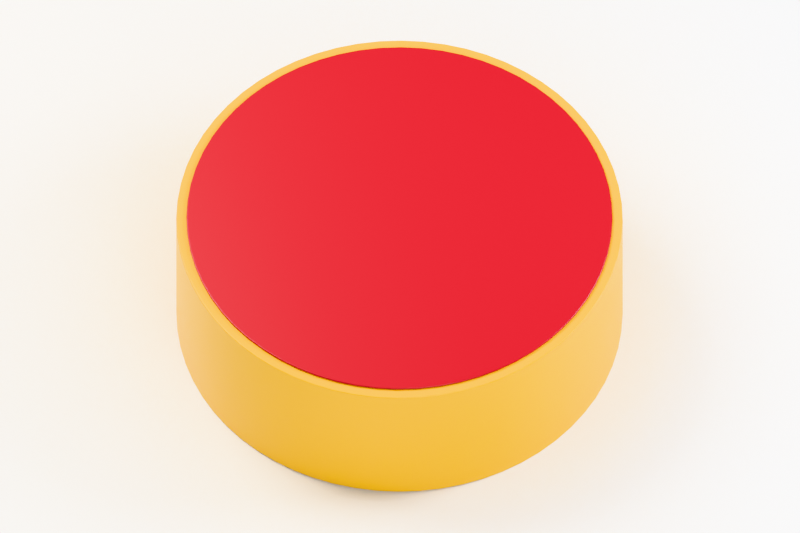 # Source: working.blend  (saved by Blender 5.2.45; exported with 4.5.12 LTS)
import bpy
from mathutils import Matrix  # noqa: F401  (used for matrix-valued properties, if any)

bpy.ops.wm.read_factory_settings(use_empty=True)
scene = bpy.context.scene
scene.name = 'Scene'

# ---- materials (node trees are filled in below, after node groups)
mat_yellow = bpy.data.materials.new('yellow')
mat_yellow.use_backface_culling = True
mat_yellow.diffuse_color = (0.949, 0.5216, 0.003922, 1.0)
mat_red_vinyl = bpy.data.materials.new('red vinyl')
mat_red_vinyl.use_backface_culling = True
mat_red_vinyl.diffuse_color = (0.4275, 0.01176, 0.01961, 1.0)
mat_warm_grey_paper = bpy.data.materials.new('Warm grey paper')
mat_warm_grey_paper.diffuse_color = (0.57, 0.56, 0.53, 1.0)

# ---- material node trees
mat_yellow.use_nodes = True; mat_yellow.node_tree.nodes.clear()
_N = mat_yellow.node_tree.nodes; _L = mat_yellow.node_tree.links
n0 = _N.new('ShaderNodeBsdfPrincipled'); n0.name = 'Principled BSDF'; n0.location = (10, 300)
n0.inputs[0].default_value = (0.949, 0.5216, 0.003922, 1.0)
n0.inputs[2].default_value = 0.33
n0.inputs[10].default_value = 0.005
n1 = _N.new('ShaderNodeOutputMaterial'); n1.name = 'Material Output'; n1.location = (300, 300)
_L.new(n0.outputs[0], n1.inputs[0])
n1.is_active_output = True
mat_red_vinyl.use_nodes = True; mat_red_vinyl.node_tree.nodes.clear()
_N = mat_red_vinyl.node_tree.nodes; _L = mat_red_vinyl.node_tree.links
n0 = _N.new('ShaderNodeBsdfPrincipled'); n0.name = 'Principled BSDF'; n0.location = (10, 300)
n0.inputs[0].default_value = (0.4275, 0.01176, 0.01961, 1.0)
n0.inputs[2].default_value = 0.34
n0.inputs[10].default_value = 0.005
n1 = _N.new('ShaderNodeOutputMaterial'); n1.name = 'Material Output'; n1.location = (300, 300)
_L.new(n0.outputs[0], n1.inputs[0])
n1.is_active_output = True
mat_warm_grey_paper.use_nodes = True; mat_warm_grey_paper.node_tree.nodes.clear()
_N = mat_warm_grey_paper.node_tree.nodes; _L = mat_warm_grey_paper.node_tree.links
n0 = _N.new('ShaderNodeBsdfPrincipled'); n0.name = 'Principled BSDF'; n0.location = (-200, 100)
n0.inputs[10].default_value = 0.005
n1 = _N.new('ShaderNodeOutputMaterial'); n1.name = 'Material Output'; n1.location = (200, 100)
_L.new(n0.outputs[0], n1.inputs[0])
n1.is_active_output = True

# ---- world
world_soft_studio_ambient = bpy.data.worlds.new('Soft studio ambient'); scene.world = world_soft_studio_ambient
world_soft_studio_ambient.use_nodes = True; world_soft_studio_ambient.node_tree.nodes.clear()
_N = world_soft_studio_ambient.node_tree.nodes; _L = world_soft_studio_ambient.node_tree.links
n0 = _N.new('ShaderNodeBackground'); n0.name = 'Background'; n0.location = (-200, 100)
n0.inputs[0].default_value = (0.79, 0.85, 0.94, 1.0)
n0.inputs[1].default_value = 0.32
n1 = _N.new('ShaderNodeOutputWorld'); n1.name = 'World Output'; n1.location = (200, 100)
_L.new(n0.outputs[0], n1.inputs[0])
n1.is_active_output = True

# ---- cameras
cam_camera = bpy.data.cameras.new('Camera')
cam_camera.type = 'ORTHO'
cam_camera.clip_start = 0.001
cam_camera.ortho_scale = 0.1201

# ---- lights
light_area = bpy.data.lights.new('Area', 'AREA')
light_area.color = (1.0, 0.96, 0.9)
light_area.energy = 1.8
light_area.shape = 'DISK'
light_area.size = 0.15
light_area.size_y = 1.0
light_area_001 = bpy.data.lights.new('Area.001', 'AREA')
light_area_001.color = (0.91, 0.94, 1.0)
light_area_001.energy = 1.0
light_area_001.shape = 'DISK'
light_area_001.size = 0.1
light_area_001.size_y = 1.0
light_area_002 = bpy.data.lights.new('Area.002', 'AREA')
light_area_002.energy = 0.5
light_area_002.shape = 'DISK'
light_area_002.size = 0.12
light_area_002.size_y = 1.0

# ---- meshes
me_body = bpy.data.meshes.new('Body')
me_body.from_pydata([(-0.0259, -0.02125, 0.0), (-0.02785, -0.01861, 0.0), (-0.02125, -0.0259, 0.0), (-0.01861, -0.02785, 0.0), (-0.02369, -0.02369, 0.0), (-0.02954, -0.01579, 0.0), (-0.03095, -0.01282, 0.0), (-0.03206, -0.009725, 0.0), (-0.03286, -0.006536, 0.0), (-0.03334, -0.003284, 0.0), (-0.01579, -0.02954, 0.0), (-0.01282, -0.03095, 0.0), (-0.009725, -0.03206, 0.0), (-0.006536, -0.03286, 0.0), (-0.003284, -0.03334, 0.0), (-0.0259, -0.02125, 0.0236), (-0.02785, -0.01861, 0.0236), (-0.02125, -0.0259, 0.0236), (-0.01861, -0.02785, 0.0236), (-0.02369, -0.02369, 0.0236), (-0.02954, -0.01579, 0.0236), (-0.03095, -0.01282, 0.0236), (-0.03206, -0.009725, 0.0236), (-0.03286, -0.006536, 0.0236), (-0.03334, -0.003284, 0.0236), (-0.01579, -0.02954, 0.0236), (-0.01282, -0.03095, 0.0236), (-0.009725, -0.03206, 0.0236), (-0.006536, -0.03286, 0.0236), (-0.003284, -0.03334, 0.0236), (-0.0335, 0.0, 0.0), (-0.03334, 0.003284, 0.0), (-0.03286, 0.006536, 0.0), (-0.03206, 0.009725, 0.0), (-0.03095, 0.01282, 0.0), (-0.02954, 0.01579, 0.0), (-0.02785, 0.01861, 0.0), (-0.0259, 0.02125, 0.0), (-0.02369, 0.02369, 0.0), (-0.02125, 0.0259, 0.0), (-0.01861, 0.02785, 0.0), (-0.01579, 0.02954, 0.0), (-0.01282, 0.03095, 0.0), (-0.009725, 0.03206, 0.0), (-0.006536, 0.03286, 0.0), (-0.003284, 0.03334, 0.0), (-0.0335, 0.0, 0.0236), (-0.03334, 0.003284, 0.0236), (-0.03286, 0.006536, 0.0236), (-0.03206, 0.009725, 0.0236), (-0.03095, 0.01282, 0.0236), (-0.02954, 0.01579, 0.0236), (-0.02785, 0.01861, 0.0236), (-0.0259, 0.02125, 0.0236), (-0.02369, 0.02369, 0.0236), (-0.02125, 0.0259, 0.0236), (-0.01861, 0.02785, 0.0236), (-0.01579, 0.02954, 0.0236), (-0.01282, 0.03095, 0.0236), (-0.009725, 0.03206, 0.0236), (-0.006536, 0.03286, 0.0236), (-0.003284, 0.03334, 0.0236), (0.0, -0.0335, 0.0), (0.003284, -0.03334, 0.0), (0.006536, -0.03286, 0.0), (0.009725, -0.03206, 0.0), (0.01282, -0.03095, 0.0), (0.01579, -0.02954, 0.0), (0.01861, -0.02785, 0.0), (0.02125, -0.0259, 0.0), (0.02369, -0.02369, 0.0), (0.0259, -0.02125, 0.0), (0.02785, -0.01861, 0.0), (0.02954, -0.01579, 0.0), (0.03095, -0.01282, 0.0), (0.03206, -0.009725, 0.0), (0.03286, -0.006536, 0.0), (0.03334, -0.003284, 0.0), (0.0, -0.0335, 0.0236), (0.003284, -0.03334, 0.0236), (0.006536, -0.03286, 0.0236), (0.009725, -0.03206, 0.0236), (0.01282, -0.03095, 0.0236), (0.01579, -0.02954, 0.0236), (0.01861, -0.02785, 0.0236), (0.02125, -0.0259, 0.0236), (0.02369, -0.02369, 0.0236), (0.0259, -0.02125, 0.0236), (0.02785, -0.01861, 0.0236), (0.02954, -0.01579, 0.0236), (0.03095, -0.01282, 0.0236), (0.03206, -0.009725, 0.0236), (0.03286, -0.006536, 0.0236), (0.03334, -0.003284, 0.0236), (0.0, 0.0335, 0.0), (0.003284, 0.03334, 0.0), (0.006536, 0.03286, 0.0), (0.009725, 0.03206, 0.0), (0.01282, 0.03095, 0.0), (0.01579, 0.02954, 0.0), (0.0335, 0.0, 0.0), (0.03334, 0.003284, 0.0), (0.03286, 0.006536, 0.0), (0.03206, 0.009725, 0.0), (0.03095, 0.01282, 0.0), (0.02954, 0.01579, 0.0), (0.02369, 0.02369, 0.0), (0.01861, 0.02785, 0.0), (0.02125, 0.0259, 0.0), (0.02785, 0.01861, 0.0), (0.0259, 0.02125, 0.0), (0.0, 0.0335, 0.0236), (0.003284, 0.03334, 0.0236), (0.006536, 0.03286, 0.0236), (0.009725, 0.03206, 0.0236), (0.01282, 0.03095, 0.0236), (0.01579, 0.02954, 0.0236), (0.0335, 0.0, 0.0236), (0.03334, 0.003284, 0.0236), (0.03286, 0.006536, 0.0236), (0.03206, 0.009725, 0.0236), (0.03095, 0.01282, 0.0236), (0.02954, 0.01579, 0.0236), (0.02369, 0.02369, 0.0236), (0.01861, 0.02785, 0.0236), (0.02125, 0.0259, 0.0236), (0.02785, 0.01861, 0.0236), (0.0259, 0.02125, 0.0236)], [], [(15, 0, 4), (16, 1, 0), (17, 2, 3), (18, 3, 10), (19, 4, 2), (35, 5, 6), (33, 7, 8), (32, 8, 9), (34, 6, 7), (36, 1, 5), (37, 0, 1), (40, 3, 2), (38, 4, 0), (39, 2, 4), (21, 6, 5), (22, 7, 6), (20, 5, 1), (23, 8, 7), (24, 9, 8), (46, 30, 9), (25, 10, 11), (26, 11, 12), (27, 12, 13), (28, 13, 14), (29, 14, 62), (41, 10, 3), (42, 11, 10), (43, 12, 11), (44, 13, 12), (45, 14, 13), (94, 62, 14), (16, 20, 1), (15, 16, 0), (17, 19, 2), (18, 17, 3), (19, 15, 4), (20, 21, 5), (22, 23, 7), (21, 22, 6), (23, 24, 8), (24, 46, 9), (51, 21, 20), (49, 23, 22), (48, 24, 23), (50, 22, 21), (52, 20, 16), (53, 16, 15), (56, 17, 18), (54, 15, 19), (55, 19, 17), (26, 25, 11), (25, 18, 10), (27, 26, 12), (28, 27, 13), (29, 28, 14), (78, 29, 62), (57, 18, 25), (58, 25, 26), (59, 26, 27), (60, 27, 28), (61, 28, 29), (111, 29, 78), (31, 9, 30), (32, 9, 31), (33, 8, 32), (34, 7, 33), (35, 6, 34), (36, 5, 35), (37, 1, 36), (38, 0, 37), (39, 4, 38), (40, 2, 39), (41, 3, 40), (47, 31, 30), (48, 32, 31), (49, 33, 32), (50, 34, 33), (51, 35, 34), (52, 36, 35), (53, 37, 36), (54, 38, 37), (55, 39, 38), (56, 40, 39), (42, 10, 41), (43, 11, 42), (44, 12, 43), (45, 13, 44), (94, 14, 45), (57, 41, 40), (58, 42, 41), (59, 43, 42), (60, 44, 43), (61, 45, 44), (111, 94, 45), (46, 47, 30), (47, 48, 31), (48, 49, 32), (49, 50, 33), (50, 51, 34), (51, 52, 35), (47, 46, 24), (48, 47, 24), (49, 48, 23), (50, 49, 22), (51, 50, 21), (52, 51, 20), (53, 52, 16), (54, 53, 15), (55, 54, 19), (56, 55, 17), (57, 56, 18), (52, 53, 36), (53, 54, 37), (54, 55, 38), (55, 56, 39), (56, 57, 40), (58, 57, 25), (59, 58, 26), (60, 59, 27), (61, 60, 28), (111, 61, 29), (57, 58, 41), (58, 59, 42), (59, 60, 43), (60, 61, 44), (61, 111, 45), (78, 62, 63), (79, 63, 64), (80, 64, 65), (81, 65, 66), (82, 66, 67), (83, 67, 68), (95, 63, 62), (96, 64, 63), (97, 65, 64), (98, 66, 65), (99, 67, 66), (84, 68, 69), (85, 69, 70), (86, 70, 71), (87, 71, 72), (88, 72, 73), (107, 68, 67), (108, 69, 68), (106, 70, 69), (110, 71, 70), (109, 72, 71), (105, 73, 72), (104, 74, 73), (103, 75, 74), (102, 76, 75), (101, 77, 76), (89, 73, 74), (90, 74, 75), (91, 75, 76), (92, 76, 77), (93, 77, 100), (79, 78, 63), (80, 79, 64), (81, 80, 65), (82, 81, 66), (83, 82, 67), (112, 78, 79), (113, 79, 80), (114, 80, 81), (115, 81, 82), (116, 82, 83), (84, 83, 68), (85, 84, 69), (86, 85, 70), (87, 86, 71), (88, 87, 72), (89, 88, 73), (90, 89, 74), (91, 90, 75), (92, 91, 76), (93, 92, 77), (117, 93, 100), (124, 83, 84), (125, 84, 85), (123, 85, 86), (127, 86, 87), (126, 87, 88), (122, 88, 89), (121, 89, 90), (120, 90, 91), (119, 91, 92), (118, 92, 93), (95, 62, 94), (96, 63, 95), (97, 64, 96), (98, 65, 97), (99, 66, 98), (107, 67, 99), (112, 95, 94), (113, 96, 95), (114, 97, 96), (115, 98, 97), (116, 99, 98), (106, 69, 108), (110, 70, 106), (108, 68, 107), (109, 71, 110), (105, 72, 109), (103, 74, 104), (100, 77, 101), (101, 76, 102), (102, 75, 103), (104, 73, 105), (117, 100, 101), (118, 101, 102), (119, 102, 103), (122, 105, 109), (120, 103, 104), (121, 104, 105), (123, 106, 108), (124, 107, 99), (125, 108, 107), (126, 109, 110), (127, 110, 106), (112, 111, 78), (113, 112, 79), (114, 113, 80), (115, 114, 81), (116, 115, 82), (124, 116, 83), (111, 112, 94), (112, 113, 95), (113, 114, 96), (114, 115, 97), (116, 124, 99), (115, 116, 98), (118, 117, 101), (119, 118, 102), (121, 120, 104), (120, 119, 103), (122, 121, 105), (123, 125, 85), (127, 123, 86), (125, 124, 84), (126, 127, 87), (122, 126, 88), (120, 121, 90), (117, 118, 93), (118, 119, 92), (119, 120, 91), (121, 122, 89), (123, 127, 106), (124, 125, 107), (125, 123, 108), (127, 126, 110), (126, 122, 109)])
me_body.materials.append(mat_yellow)
me_body.update()
me_red_face = bpy.data.meshes.new('Red face')
me_red_face.from_pydata([(-0.02474, -0.0203, 0.0236), (-0.02661, -0.01778, 0.0236), (-0.0203, -0.02474, 0.0236), (-0.01778, -0.02661, 0.0236), (-0.02263, -0.02263, 0.0236), (-0.02822, -0.01508, 0.0236), (-0.02956, -0.01225, 0.0236), (-0.03062, -0.009289, 0.0236), (-0.03139, -0.006243, 0.0236), (-0.03185, -0.003137, 0.0236), (-0.01508, -0.02822, 0.0236), (-0.01225, -0.02956, 0.0236), (-0.009289, -0.03062, 0.0236), (-0.006243, -0.03139, 0.0236), (-0.003137, -0.03185, 0.0236), (-0.02474, -0.0203, 0.024), (-0.02661, -0.01778, 0.024), (-0.0203, -0.02474, 0.024), (-0.01778, -0.02661, 0.024), (-0.02263, -0.02263, 0.024), (-0.02822, -0.01508, 0.024), (-0.02956, -0.01225, 0.024), (-0.03062, -0.009289, 0.024), (-0.03139, -0.006243, 0.024), (-0.03185, -0.003137, 0.024), (-0.01508, -0.02822, 0.024), (-0.01225, -0.02956, 0.024), (-0.009289, -0.03062, 0.024), (-0.006243, -0.03139, 0.024), (-0.003137, -0.03185, 0.024), (-0.032, 0.0, 0.0236), (-0.03185, 0.003137, 0.0236), (-0.03139, 0.006243, 0.0236), (-0.03062, 0.009289, 0.0236), (-0.02956, 0.01225, 0.0236), (-0.02822, 0.01508, 0.0236), (-0.02661, 0.01778, 0.0236), (-0.02474, 0.0203, 0.0236), (-0.02263, 0.02263, 0.0236), (-0.0203, 0.02474, 0.0236), (-0.01778, 0.02661, 0.0236), (-0.01508, 0.02822, 0.0236), (-0.01225, 0.02956, 0.0236), (-0.009289, 0.03062, 0.0236), (-0.006243, 0.03139, 0.0236), (-0.003137, 0.03185, 0.0236), (-0.032, 0.0, 0.024), (-0.03185, 0.003137, 0.024), (-0.03139, 0.006243, 0.024), (-0.03062, 0.009289, 0.024), (-0.02956, 0.01225, 0.024), (-0.02822, 0.01508, 0.024), (-0.02661, 0.01778, 0.024), (-0.02474, 0.0203, 0.024), (-0.02263, 0.02263, 0.024), (-0.0203, 0.02474, 0.024), (-0.01778, 0.02661, 0.024), (-0.01508, 0.02822, 0.024), (-0.01225, 0.02956, 0.024), (-0.009289, 0.03062, 0.024), (-0.006243, 0.03139, 0.024), (-0.003137, 0.03185, 0.024), (0.0, -0.032, 0.0236), (0.003137, -0.03185, 0.0236), (0.006243, -0.03139, 0.0236), (0.009289, -0.03062, 0.0236), (0.01225, -0.02956, 0.0236), (0.01508, -0.02822, 0.0236), (0.01778, -0.02661, 0.0236), (0.0203, -0.02474, 0.0236), (0.02263, -0.02263, 0.0236), (0.02474, -0.0203, 0.0236), (0.02661, -0.01778, 0.0236), (0.02822, -0.01508, 0.0236), (0.02956, -0.01225, 0.0236), (0.03062, -0.009289, 0.0236), (0.03139, -0.006243, 0.0236), (0.03185, -0.003137, 0.0236), (0.0, -0.032, 0.024), (0.003137, -0.03185, 0.024), (0.006243, -0.03139, 0.024), (0.009289, -0.03062, 0.024), (0.01225, -0.02956, 0.024), (0.01508, -0.02822, 0.024), (0.01778, -0.02661, 0.024), (0.0203, -0.02474, 0.024), (0.02263, -0.02263, 0.024), (0.02474, -0.0203, 0.024), (0.02661, -0.01778, 0.024), (0.02822, -0.01508, 0.024), (0.02956, -0.01225, 0.024), (0.03062, -0.009289, 0.024), (0.03139, -0.006243, 0.024), (0.03185, -0.003137, 0.024), (0.0, 0.032, 0.0236), (0.003137, 0.03185, 0.0236), (0.006243, 0.03139, 0.0236), (0.009289, 0.03062, 0.0236), (0.01225, 0.02956, 0.0236), (0.01508, 0.02822, 0.0236), (0.032, 0.0, 0.0236), (0.03185, 0.003137, 0.0236), (0.03139, 0.006243, 0.0236), (0.03062, 0.009289, 0.0236), (0.02956, 0.01225, 0.0236), (0.02822, 0.01508, 0.0236), (0.02263, 0.02263, 0.0236), (0.01778, 0.02661, 0.0236), (0.0203, 0.02474, 0.0236), (0.02661, 0.01778, 0.0236), (0.02474, 0.0203, 0.0236), (0.0, 0.032, 0.024), (0.003137, 0.03185, 0.024), (0.006243, 0.03139, 0.024), (0.009289, 0.03062, 0.024), (0.01225, 0.02956, 0.024), (0.01508, 0.02822, 0.024), (0.032, 0.0, 0.024), (0.03185, 0.003137, 0.024), (0.03139, 0.006243, 0.024), (0.03062, 0.009289, 0.024), (0.02956, 0.01225, 0.024), (0.02822, 0.01508, 0.024), (0.02263, 0.02263, 0.024), (0.01778, 0.02661, 0.024), (0.0203, 0.02474, 0.024), (0.02661, 0.01778, 0.024), (0.02474, 0.0203, 0.024)], [], [(15, 0, 4), (16, 1, 0), (17, 2, 3), (18, 3, 10), (19, 4, 2), (35, 5, 6), (33, 7, 8), (32, 8, 9), (34, 6, 7), (36, 1, 5), (37, 0, 1), (40, 3, 2), (38, 4, 0), (39, 2, 4), (21, 6, 5), (22, 7, 6), (20, 5, 1), (23, 8, 7), (24, 9, 8), (46, 30, 9), (25, 10, 11), (26, 11, 12), (27, 12, 13), (28, 13, 14), (29, 14, 62), (41, 10, 3), (42, 11, 10), (43, 12, 11), (44, 13, 12), (45, 14, 13), (94, 62, 14), (16, 20, 1), (15, 16, 0), (17, 19, 2), (18, 17, 3), (19, 15, 4), (20, 21, 5), (22, 23, 7), (21, 22, 6), (23, 24, 8), (24, 46, 9), (51, 21, 20), (49, 23, 22), (48, 24, 23), (50, 22, 21), (52, 20, 16), (53, 16, 15), (56, 17, 18), (54, 15, 19), (55, 19, 17), (26, 25, 11), (25, 18, 10), (27, 26, 12), (28, 27, 13), (29, 28, 14), (78, 29, 62), (57, 18, 25), (58, 25, 26), (59, 26, 27), (60, 27, 28), (61, 28, 29), (111, 29, 78), (31, 9, 30), (32, 9, 31), (33, 8, 32), (34, 7, 33), (35, 6, 34), (36, 5, 35), (37, 1, 36), (38, 0, 37), (39, 4, 38), (40, 2, 39), (41, 3, 40), (47, 31, 30), (48, 32, 31), (49, 33, 32), (50, 34, 33), (51, 35, 34), (52, 36, 35), (53, 37, 36), (54, 38, 37), (55, 39, 38), (56, 40, 39), (42, 10, 41), (43, 11, 42), (44, 12, 43), (45, 13, 44), (94, 14, 45), (57, 41, 40), (58, 42, 41), (59, 43, 42), (60, 44, 43), (61, 45, 44), (111, 94, 45), (46, 47, 30), (47, 48, 31), (48, 49, 32), (49, 50, 33), (50, 51, 34), (51, 52, 35), (47, 46, 24), (48, 47, 24), (49, 48, 23), (50, 49, 22), (51, 50, 21), (52, 51, 20), (53, 52, 16), (54, 53, 15), (55, 54, 19), (56, 55, 17), (57, 56, 18), (52, 53, 36), (53, 54, 37), (54, 55, 38), (55, 56, 39), (56, 57, 40), (58, 57, 25), (59, 58, 26), (60, 59, 27), (61, 60, 28), (111, 61, 29), (57, 58, 41), (58, 59, 42), (59, 60, 43), (60, 61, 44), (61, 111, 45), (78, 62, 63), (79, 63, 64), (80, 64, 65), (81, 65, 66), (82, 66, 67), (83, 67, 68), (95, 63, 62), (96, 64, 63), (97, 65, 64), (98, 66, 65), (99, 67, 66), (84, 68, 69), (85, 69, 70), (86, 70, 71), (87, 71, 72), (88, 72, 73), (107, 68, 67), (108, 69, 68), (106, 70, 69), (110, 71, 70), (109, 72, 71), (105, 73, 72), (104, 74, 73), (103, 75, 74), (102, 76, 75), (101, 77, 76), (89, 73, 74), (90, 74, 75), (91, 75, 76), (92, 76, 77), (93, 77, 100), (79, 78, 63), (80, 79, 64), (81, 80, 65), (82, 81, 66), (83, 82, 67), (112, 78, 79), (113, 79, 80), (114, 80, 81), (115, 81, 82), (116, 82, 83), (84, 83, 68), (85, 84, 69), (86, 85, 70), (87, 86, 71), (88, 87, 72), (89, 88, 73), (90, 89, 74), (91, 90, 75), (92, 91, 76), (93, 92, 77), (117, 93, 100), (124, 83, 84), (125, 84, 85), (123, 85, 86), (127, 86, 87), (126, 87, 88), (122, 88, 89), (121, 89, 90), (120, 90, 91), (119, 91, 92), (118, 92, 93), (95, 62, 94), (96, 63, 95), (97, 64, 96), (98, 65, 97), (99, 66, 98), (107, 67, 99), (112, 95, 94), (113, 96, 95), (114, 97, 96), (115, 98, 97), (116, 99, 98), (106, 69, 108), (110, 70, 106), (108, 68, 107), (109, 71, 110), (105, 72, 109), (103, 74, 104), (100, 77, 101), (101, 76, 102), (102, 75, 103), (104, 73, 105), (117, 100, 101), (118, 101, 102), (119, 102, 103), (122, 105, 109), (120, 103, 104), (121, 104, 105), (123, 106, 108), (124, 107, 99), (125, 108, 107), (126, 109, 110), (127, 110, 106), (112, 111, 78), (113, 112, 79), (114, 113, 80), (115, 114, 81), (116, 115, 82), (124, 116, 83), (111, 112, 94), (112, 113, 95), (113, 114, 96), (114, 115, 97), (116, 124, 99), (115, 116, 98), (118, 117, 101), (119, 118, 102), (121, 120, 104), (120, 119, 103), (122, 121, 105), (123, 125, 85), (127, 123, 86), (125, 124, 84), (126, 127, 87), (122, 126, 88), (120, 121, 90), (117, 118, 93), (118, 119, 92), (119, 120, 91), (121, 122, 89), (123, 127, 106), (124, 125, 107), (125, 123, 108), (127, 126, 110), (126, 122, 109)])
me_red_face.materials.append(mat_red_vinyl)
me_red_face.update()
me_plane = bpy.data.meshes.new('Plane')
me_plane.from_pydata([(-2.0, -2.0, 0.0), (2.0, -2.0, 0.0), (-2.0, 2.0, 0.0), (2.0, 2.0, 0.0)], [], [(0, 1, 3, 2)])
_uv = me_plane.uv_layers.new(name='UVMap')
_uv.uv.foreach_set('vector', [0.0, 0.0, 1.0, 0.0, 1.0, 1.0, 0.0, 1.0])
me_plane.materials.append(mat_warm_grey_paper)
me_plane.update()

# ---- objects
ob_body = bpy.data.objects.new('Body', me_body)
ob_red_face = bpy.data.objects.new('Red face', me_red_face)
ob_studio_floor = bpy.data.objects.new('Studio floor', me_plane)
ob_large_key = bpy.data.objects.new('Large key', light_area)
ob_grip_highlight = bpy.data.objects.new('Grip highlight', light_area_001)
ob_front_fill = bpy.data.objects.new('Front fill', light_area_002)
ob_camera = bpy.data.objects.new('Camera', cam_camera)

# ---- transforms, parenting, visibility, modifiers, constraints
ob_body.location = (0.0, 0.0, 0.0)
ob_body.rotation_mode = 'QUATERNION'
ob_body.rotation_quaternion = (1.0, 0.0, 0.0, 0.0)
_m = ob_body.modifiers.new('Edge highlight', 'BEVEL')
_m.width = 0.00045
_m.width_pct = 0.00045
_m.segments = 3
_m = ob_body.modifiers.new('Face normals', 'WEIGHTED_NORMAL')
ob_red_face.location = (0.0, 0.0, 0.0)
ob_red_face.rotation_mode = 'QUATERNION'
ob_red_face.rotation_quaternion = (1.0, 0.0, 0.0, 0.0)
_m = ob_red_face.modifiers.new('Edge highlight', 'BEVEL')
_m.width = 0.00045
_m.width_pct = 0.00045
_m.segments = 3
_m = ob_red_face.modifiers.new('Face normals', 'WEIGHTED_NORMAL')
ob_studio_floor.location = (0.0, 0.0, -0.00015)
ob_large_key.location = (-0.12, -0.09, 0.212)
ob_large_key.rotation_euler = (0.6435, 1.686e-08, -0.9273)
ob_grip_highlight.location = (0.05, 0.17, 0.132)
ob_grip_highlight.rotation_euler = (0.9755, -2.42e-08, 2.856)
ob_front_fill.location = (0.2, -0.03, 0.132)
ob_front_fill.rotation_euler = (1.035, 1.336e-07, 1.422)
ob_camera.location = (0.1883, -0.07639, 0.2846)
ob_camera.rotation_euler = (0.6401, -3.96e-08, 1.185)

# ---- collection membership
scene.collection.objects.link(ob_body)
scene.collection.objects.link(ob_red_face)
scene.collection.objects.link(ob_studio_floor)
scene.collection.objects.link(ob_large_key)
scene.collection.objects.link(ob_grip_highlight)
scene.collection.objects.link(ob_front_fill)
scene.collection.objects.link(ob_camera)

# ---- scene / render settings (as saved in the file)
scene.camera = ob_camera
scene.frame_start = 1; scene.frame_end = 250; scene.frame_set(1)
scene.render.engine = 'CYCLES'
scene.render.resolution_x = 1080
scene.render.resolution_y = 720
scene.render.bake_bias = 0.0
scene.render.bake_samples = 0
scene.render.compositor_device = 'GPU'
scene.cycles.samples = 20
scene.eevee.use_volume_custom_range = False
scene.eevee.fast_gi_thickness_near = 0.1
scene.eevee.fast_gi_thickness_far = 0.0
scene.eevee.ray_tracing_options.screen_trace_thickness = 0.1
scene.view_settings.view_transform = 'Khronos PBR Neutral'
scene.view_settings.exposure = -0.85
bpy.context.view_layer.update()

